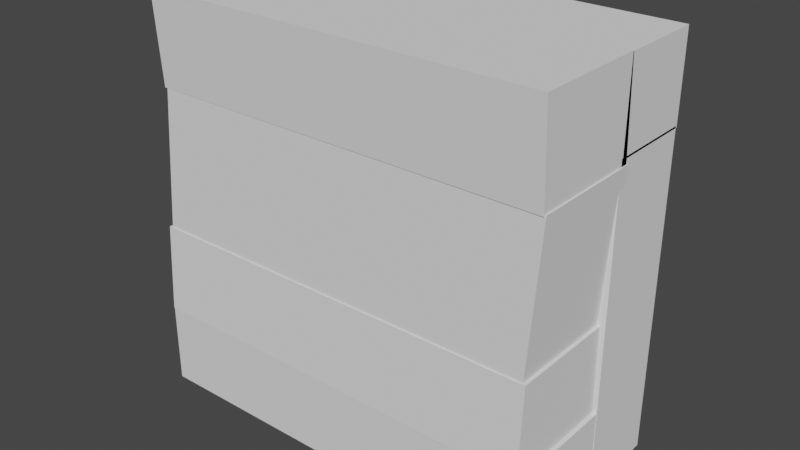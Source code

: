 # Source: helmet_1_-_Copy_-_Copy.blend  (saved by Blender 3.3.6; exported with 4.5.12 LTS)
import bpy
from mathutils import Matrix  # noqa: F401  (used for matrix-valued properties, if any)

bpy.ops.wm.read_factory_settings(use_empty=True)
scene = bpy.context.scene
scene.name = 'Scene'

# ---- collections
col_collection = bpy.data.collections.new('Collection'); scene.collection.children.link(col_collection)

# ---- world
world_world = bpy.data.worlds.new('World'); scene.world = world_world
world_world.use_nodes = True; world_world.node_tree.nodes.clear()
_N = world_world.node_tree.nodes; _L = world_world.node_tree.links
n0 = _N.new('ShaderNodeOutputWorld'); n0.name = 'World Output'; n0.location = (300, 300)
n1 = _N.new('ShaderNodeBackground'); n1.name = 'Background'; n1.location = (10, 300)
n1.inputs[0].default_value = (0.05088, 0.05088, 0.05088, 1.0)
_L.new(n1.outputs[0], n0.inputs[0])
n0.is_active_output = True
world_world.color = (0.05088, 0.05088, 0.05088)
world_world.use_sun_shadow = False
world_world.sun_shadow_jitter_overblur = 0.0

# ---- meshes
me_cube_002 = bpy.data.meshes.new('Cube.002')
me_cube_002.from_pydata([(-1.0, -1.0, -1.457), (-1.0, -1.0, 6.016), (-1.0, 1.0, -1.457), (-1.0, 1.0, 6.016), (1.0, -1.0, -1.457), (1.0, -1.0, 6.016), (1.0, 1.0, -1.457), (1.0, 1.0, 6.016), (-8.389, -1.004, -1.39), (-8.389, -1.004, 5.954), (-8.389, 1.029, -1.39), (-8.389, 1.029, 5.954), (-6.559, -1.004, -1.39), (-6.559, -1.004, 5.954), (-6.559, 1.029, -1.39), (-6.559, 1.029, 5.954), (-8.458, -0.9707, 5.97), (-8.458, -0.9707, 7.97), (-8.458, 1.032, 5.97), (-8.458, 1.032, 7.97), (1.0, -0.9707, 5.97), (1.0, -0.9707, 7.97), (1.0, 1.032, 5.97), (1.0, 1.032, 7.97), (-8.42, -3.438, 5.821), (-8.42, -3.567, 7.986), (-8.42, -0.8057, 5.821), (-8.42, -0.935, 7.986), (1.0, -3.454, 5.821), (1.0, -3.583, 7.986), (1.0, -0.8212, 5.821), (1.0, -0.9505, 7.986), (-8.635, -3.637, -1.456), (-8.635, -3.637, 0.5114), (-8.635, -0.9776, -1.456), (-8.635, -0.9776, 0.5114), (0.9903, -3.597, -1.456), (0.9903, -3.597, 0.5114), (0.9903, -0.9373, -1.456), (0.9903, -0.9373, 0.5114), (-8.625, -3.658, 0.4667), (-8.636, -3.533, 2.522), (-8.625, -1.023, 0.4667), (-8.636, -0.8984, 2.522), (0.9035, -3.658, 0.4667), (0.8933, -3.533, 2.522), (0.9035, -1.023, 0.4667), (0.8933, -0.8984, 2.522), (-8.569, -3.506, 2.458), (-8.356, -3.431, 5.853), (-8.569, -0.8684, 2.458), (-8.356, -0.7937, 5.853), (0.8178, -3.506, 2.458), (1.03, -3.431, 5.853), (0.8178, -0.8684, 2.458), (1.03, -0.7937, 5.853), (-6.557, 1.0, 6.037), (-6.557, 1.0, 3.891), (-6.557, -1.0, 6.037), (-6.557, -1.0, 3.891), (-1.073, -1.0, -1.43), (-1.073, -1.0, 0.5697), (-1.073, 1.0, -1.43), (-1.073, 1.0, 0.5697), (-0.9771, -1.0, 3.891), (-0.9771, -1.0, 6.037), (-0.9771, 1.0, 3.891), (-0.9771, 1.0, 6.037)], [], [(0, 1, 3, 2), (2, 3, 7, 6), (6, 7, 5, 4), (4, 5, 1, 0), (2, 6, 4, 0), (7, 3, 1, 5), (8, 9, 11, 10), (10, 11, 15, 14), (14, 15, 13, 12), (12, 13, 9, 8), (10, 14, 12, 8), (15, 11, 9, 13), (16, 17, 19, 18), (18, 19, 23, 22), (22, 23, 21, 20), (20, 21, 17, 16), (18, 22, 20, 16), (23, 19, 17, 21), (24, 25, 27, 26), (26, 27, 31, 30), (30, 31, 29, 28), (28, 29, 25, 24), (26, 30, 28, 24), (31, 27, 25, 29), (32, 33, 35, 34), (34, 35, 39, 38), (38, 39, 37, 36), (36, 37, 33, 32), (34, 38, 36, 32), (39, 35, 33, 37), (40, 41, 43, 42), (42, 43, 47, 46), (46, 47, 45, 44), (44, 45, 41, 40), (42, 46, 44, 40), (47, 43, 41, 45), (48, 49, 51, 50), (50, 51, 55, 54), (54, 55, 53, 52), (52, 53, 49, 48), (50, 54, 52, 48), (55, 51, 49, 53), (57, 56, 67, 66), (57, 66, 64, 59), (62, 63, 61, 60), (59, 58, 56, 57), (64, 65, 58, 59), (67, 56, 58, 65), (66, 67, 65, 64)])
_uv = me_cube_002.uv_layers.new(name='UVMap')
_uv.uv.foreach_set('vector', [0.3203, 0.0, 0.5703, 0.0, 0.5703, 0.25, 0.3203, 0.25, 0.3203, 0.25, 0.5703, 0.25, 0.5703, 0.5, 0.3203, 0.5, 0.3203, 0.5, 0.5703, 0.5, 0.5703, 0.75, 0.3203, 0.75, 0.3203, 0.75, 0.5703, 0.75, 0.5703, 1.0, 0.3203, 1.0, 0.07031, 0.5, 0.3203, 0.5, 0.3203, 0.75, 0.07031, 0.75, 0.5703, 0.5, 0.8203, 0.5, 0.8203, 0.75, 0.5703, 0.75, 0.3203, 0.0, 0.5703, 0.0, 0.5703, 0.25, 0.3203, 0.25, 0.3203, 0.25, 0.5703, 0.25, 0.5703, 0.5, 0.3203, 0.5, 0.3203, 0.5, 0.5703, 0.5, 0.5703, 0.75, 0.3203, 0.75, 0.3203, 0.75, 0.5703, 0.75, 0.5703, 1.0, 0.3203, 1.0, 0.07031, 0.5, 0.3203, 0.5, 0.3203, 0.75, 0.07031, 0.75, 0.5703, 0.5, 0.8203, 0.5, 0.8203, 0.75, 0.5703, 0.75, 0.3203, 0.0, 0.5703, 0.0, 0.5703, 0.25, 0.3203, 0.25, 0.3203, 0.25, 0.5703, 0.25, 0.5703, 0.5, 0.3203, 0.5, 0.3203, 0.5, 0.5703, 0.5, 0.5703, 0.75, 0.3203, 0.75, 0.543, 0.75, 0.793, 0.75, 0.793, 1.0, 0.543, 1.0, 0.07031, 0.5, 0.3203, 0.5, 0.3203, 0.75, 0.07031, 0.75, 0.5703, 0.5, 0.8203, 0.5, 0.8203, 0.75, 0.5703, 0.75, 0.543, 0.0, 0.793, 0.0, 0.793, 0.25, 0.543, 0.25, 0.543, 0.25, 0.793, 0.25, 0.793, 0.5, 0.543, 0.5, 0.543, 0.5, 0.793, 0.5, 0.793, 0.75, 0.543, 0.75, 0.543, 0.75, 0.793, 0.75, 0.793, 1.0, 0.543, 1.0, 0.293, 0.5, 0.543, 0.5, 0.543, 0.75, 0.293, 0.75, 0.793, 0.5, 1.043, 0.5, 1.043, 0.75, 0.793, 0.75, 0.3203, 0.0, 0.5703, 0.0, 0.5703, 0.25, 0.3203, 0.25, 0.3203, 0.25, 0.5703, 0.25, 0.5703, 0.5, 0.3203, 0.5, 0.3203, 0.5, 0.5703, 0.5, 0.5703, 0.75, 0.3203, 0.75, 0.3203, 0.75, 0.5703, 0.75, 0.5703, 1.0, 0.3203, 1.0, 0.07031, 0.5, 0.3203, 0.5, 0.3203, 0.75, 0.07031, 0.75, 0.5703, 0.5, 0.8203, 0.5, 0.8203, 0.75, 0.5703, 0.75, 0.3203, 0.0, 0.5703, 0.0, 0.5703, 0.25, 0.3203, 0.25, 0.3203, 0.25, 0.5703, 0.25, 0.5703, 0.5, 0.3203, 0.5, 0.3203, 0.5, 0.5703, 0.5, 0.5703, 0.75, 0.3203, 0.75, 0.3203, 0.75, 0.5703, 0.75, 0.5703, 1.0, 0.3203, 1.0, 0.07031, 0.5, 0.3203, 0.5, 0.3203, 0.75, 0.07031, 0.75, 0.5703, 0.5, 0.8203, 0.5, 0.8203, 0.75, 0.5703, 0.75, 0.3203, 0.0, 0.5703, 0.0, 0.5703, 0.25, 0.3203, 0.25, 0.3203, 0.25, 0.5703, 0.25, 0.5703, 0.5, 0.3203, 0.5, 0.3203, 0.5, 0.5703, 0.5, 0.5703, 0.75, 0.3203, 0.75, 0.3203, 0.75, 0.5703, 0.75, 0.5703, 1.0, 0.3203, 1.0, 0.07031, 0.5, 0.3203, 0.5, 0.3203, 0.75, 0.07031, 0.75, 0.793, 0.5, 1.043, 0.5, 1.043, 0.75, 0.793, 0.75, 0.3203, 0.0, 0.5703, 0.0, 0.5703, 0.25, 0.3203, 0.25, 0.3203, 0.25, 0.5703, 0.25, 0.5703, 0.5, 0.3203, 0.5, 0.3203, 0.5, 0.5703, 0.5, 0.5703, 0.75, 0.3203, 0.75, 0.3203, 0.5, 0.5703, 0.5, 0.5703, 0.75, 0.3203, 0.75, 0.3203, 0.75, 0.5703, 0.75, 0.5703, 1.0, 0.3203, 1.0, 0.07031, 0.5, 0.3203, 0.5, 0.3203, 0.75, 0.07031, 0.75, 0.5703, 0.5, 0.8203, 0.5, 0.8203, 0.75, 0.5703, 0.75])
me_cube_002.update()

# ---- objects
ob_cube = bpy.data.objects.new('Cube', me_cube_002)

# ---- transforms, parenting, visibility, modifiers, constraints
ob_cube.location = (0.0, 0.0, 0.0)

# ---- collection membership
col_collection.objects.link(ob_cube)

# ---- scene / render settings (as saved in the file)
scene.frame_start = 1; scene.frame_end = 250; scene.frame_set(1)
scene.render.engine = 'BLENDER_EEVEE_NEXT'
scene.cycles.sampling_pattern = 'TABULATED_SOBOL'
scene.cycles.use_light_tree = False
scene.view_settings.view_transform = 'Filmic'
bpy.context.view_layer.update()

# ---- added for rendering (the .blend has no active camera and no usable light): camera, sun
cam_auto = bpy.data.cameras.new('AutoCamera')
cam_auto.lens = 50.0
cam_auto.sensor_width = 36.0
cam_auto.clip_end = 1000.0
ob_auto_camera = bpy.data.objects.new('AutoCamera', cam_auto)
scene.collection.objects.link(ob_auto_camera)
ob_auto_camera.location = (9.43155, -17.1936, 13.8523)
ob_auto_camera.rotation_euler = (1.09748, -7.21219e-08, 0.694738)
scene.camera = ob_auto_camera
light_auto_sun = bpy.data.lights.new('AutoSun', 'SUN')
light_auto_sun.energy = 3.0
light_auto_sun.angle = 0.0523599
ob_auto_sun = bpy.data.objects.new('AutoSun', light_auto_sun)
scene.collection.objects.link(ob_auto_sun)
ob_auto_sun.rotation_euler = (0.872665, 0.174533, 0.523599)
bpy.context.view_layer.update()
